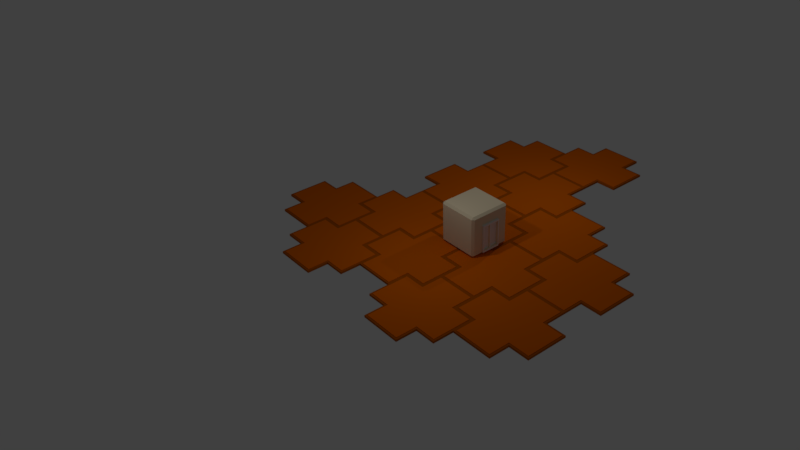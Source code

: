 # Source: Tile2.blend  (saved by Blender 2.79.0; exported with 4.5.12 LTS)
import bpy
from mathutils import Matrix  # noqa: F401  (used for matrix-valued properties, if any)

bpy.ops.wm.read_factory_settings(use_empty=True)
scene = bpy.context.scene
scene.name = 'Scene'

# ---- collections
col_collection_1 = bpy.data.collections.new('Collection 1'); scene.collection.children.link(col_collection_1)

# ---- materials (node trees are filled in below, after node groups)
mat_material_034 = bpy.data.materials.new('Material.034')
mat_material_034.alpha_threshold = 0.0
mat_material_034.diffuse_color = (0.8, 0.6789, 0.4734, 1.0)
mat_material_034.roughness = 0.5
mat_material_035 = bpy.data.materials.new('Material.035')
mat_material_035.alpha_threshold = 0.0
mat_material_035.roughness = 0.5
mat_material_036 = bpy.data.materials.new('Material.036')
mat_material_036.alpha_threshold = 0.0
mat_material_036.roughness = 0.5
mat_material_002 = bpy.data.materials.new('Material.002')
mat_material_002.alpha_threshold = 0.0
mat_material_002.diffuse_color = (0.8, 0.148, 0.0, 1.0)
mat_material_002.specular_color = (0.0, 0.0, 0.0)
mat_material_002.roughness = 0.5
mat_material_002.line_color = (0.0, 0.0, 0.0, 1.0)
mat_material_003 = bpy.data.materials.new('Material.003')
mat_material_003.alpha_threshold = 0.0
mat_material_003.diffuse_color = (0.4672, 0.09634, 0.0, 1.0)
mat_material_003.specular_color = (0.0, 0.0, 0.0)
mat_material_003.roughness = 0.5
mat_material_005 = bpy.data.materials.new('Material.005')
mat_material_005.alpha_threshold = 0.0
mat_material_005.diffuse_color = (0.8, 0.148, 0.0, 1.0)
mat_material_005.specular_color = (0.0, 0.0, 0.0)
mat_material_005.roughness = 0.5
mat_material_005.line_color = (0.0, 0.0, 0.0, 1.0)
mat_material_004 = bpy.data.materials.new('Material.004')
mat_material_004.alpha_threshold = 0.0
mat_material_004.diffuse_color = (0.4672, 0.09634, 0.0, 1.0)
mat_material_004.specular_color = (0.0, 0.0, 0.0)
mat_material_004.roughness = 0.5
mat_material_009 = bpy.data.materials.new('Material.009')
mat_material_009.alpha_threshold = 0.0
mat_material_009.diffuse_color = (0.8, 0.148, 0.0, 1.0)
mat_material_009.specular_color = (0.0, 0.0, 0.0)
mat_material_009.roughness = 0.5
mat_material_009.line_color = (0.0, 0.0, 0.0, 1.0)
mat_material_008 = bpy.data.materials.new('Material.008')
mat_material_008.alpha_threshold = 0.0
mat_material_008.diffuse_color = (0.4672, 0.09634, 0.0, 1.0)
mat_material_008.specular_color = (0.0, 0.0, 0.0)
mat_material_008.roughness = 0.5
mat_material_007 = bpy.data.materials.new('Material.007')
mat_material_007.alpha_threshold = 0.0
mat_material_007.diffuse_color = (0.8, 0.148, 0.0, 1.0)
mat_material_007.specular_color = (0.0, 0.0, 0.0)
mat_material_007.roughness = 0.5
mat_material_007.line_color = (0.0, 0.0, 0.0, 1.0)
mat_material_006 = bpy.data.materials.new('Material.006')
mat_material_006.alpha_threshold = 0.0
mat_material_006.diffuse_color = (0.4672, 0.09634, 0.0, 1.0)
mat_material_006.specular_color = (0.0, 0.0, 0.0)
mat_material_006.roughness = 0.5
mat_material_013 = bpy.data.materials.new('Material.013')
mat_material_013.alpha_threshold = 0.0
mat_material_013.diffuse_color = (0.8, 0.148, 0.0, 1.0)
mat_material_013.specular_color = (0.0, 0.0, 0.0)
mat_material_013.roughness = 0.5
mat_material_013.line_color = (0.0, 0.0, 0.0, 1.0)
mat_material_012 = bpy.data.materials.new('Material.012')
mat_material_012.alpha_threshold = 0.0
mat_material_012.diffuse_color = (0.4672, 0.09634, 0.0, 1.0)
mat_material_012.specular_color = (0.0, 0.0, 0.0)
mat_material_012.roughness = 0.5
mat_material_011 = bpy.data.materials.new('Material.011')
mat_material_011.alpha_threshold = 0.0
mat_material_011.diffuse_color = (0.8, 0.148, 0.0, 1.0)
mat_material_011.specular_color = (0.0, 0.0, 0.0)
mat_material_011.roughness = 0.5
mat_material_011.line_color = (0.0, 0.0, 0.0, 1.0)
mat_material_010 = bpy.data.materials.new('Material.010')
mat_material_010.alpha_threshold = 0.0
mat_material_010.diffuse_color = (0.4672, 0.09634, 0.0, 1.0)
mat_material_010.specular_color = (0.0, 0.0, 0.0)
mat_material_010.roughness = 0.5
mat_material_023 = bpy.data.materials.new('Material.023')
mat_material_023.alpha_threshold = 0.0
mat_material_023.diffuse_color = (0.8, 0.148, 0.0, 1.0)
mat_material_023.specular_color = (0.0, 0.0, 0.0)
mat_material_023.roughness = 0.5
mat_material_023.line_color = (0.0, 0.0, 0.0, 1.0)
mat_material_022 = bpy.data.materials.new('Material.022')
mat_material_022.alpha_threshold = 0.0
mat_material_022.diffuse_color = (0.4672, 0.09634, 0.0, 1.0)
mat_material_022.specular_color = (0.0, 0.0, 0.0)
mat_material_022.roughness = 0.5
mat_material_021 = bpy.data.materials.new('Material.021')
mat_material_021.alpha_threshold = 0.0
mat_material_021.diffuse_color = (0.8, 0.148, 0.0, 1.0)
mat_material_021.specular_color = (0.0, 0.0, 0.0)
mat_material_021.roughness = 0.5
mat_material_021.line_color = (0.0, 0.0, 0.0, 1.0)
mat_material_020 = bpy.data.materials.new('Material.020')
mat_material_020.alpha_threshold = 0.0
mat_material_020.diffuse_color = (0.4672, 0.09634, 0.0, 1.0)
mat_material_020.specular_color = (0.0, 0.0, 0.0)
mat_material_020.roughness = 0.5
mat_material_017 = bpy.data.materials.new('Material.017')
mat_material_017.alpha_threshold = 0.0
mat_material_017.diffuse_color = (0.8, 0.148, 0.0, 1.0)
mat_material_017.specular_color = (0.0, 0.0, 0.0)
mat_material_017.roughness = 0.5
mat_material_017.line_color = (0.0, 0.0, 0.0, 1.0)
mat_material_016 = bpy.data.materials.new('Material.016')
mat_material_016.alpha_threshold = 0.0
mat_material_016.diffuse_color = (0.4672, 0.09634, 0.0, 1.0)
mat_material_016.specular_color = (0.0, 0.0, 0.0)
mat_material_016.roughness = 0.5
mat_material_025 = bpy.data.materials.new('Material.025')
mat_material_025.alpha_threshold = 0.0
mat_material_025.diffuse_color = (0.8, 0.148, 0.0, 1.0)
mat_material_025.specular_color = (0.0, 0.0, 0.0)
mat_material_025.roughness = 0.5
mat_material_025.line_color = (0.0, 0.0, 0.0, 1.0)
mat_material_024 = bpy.data.materials.new('Material.024')
mat_material_024.alpha_threshold = 0.0
mat_material_024.diffuse_color = (0.4672, 0.09634, 0.0, 1.0)
mat_material_024.specular_color = (0.0, 0.0, 0.0)
mat_material_024.roughness = 0.5
mat_material_027 = bpy.data.materials.new('Material.027')
mat_material_027.alpha_threshold = 0.0
mat_material_027.diffuse_color = (0.8, 0.148, 0.0, 1.0)
mat_material_027.specular_color = (0.0, 0.0, 0.0)
mat_material_027.roughness = 0.5
mat_material_027.line_color = (0.0, 0.0, 0.0, 1.0)
mat_material_026 = bpy.data.materials.new('Material.026')
mat_material_026.alpha_threshold = 0.0
mat_material_026.diffuse_color = (0.4672, 0.09634, 0.0, 1.0)
mat_material_026.specular_color = (0.0, 0.0, 0.0)
mat_material_026.roughness = 0.5
mat_material_029 = bpy.data.materials.new('Material.029')
mat_material_029.alpha_threshold = 0.0
mat_material_029.diffuse_color = (0.8, 0.148, 0.0, 1.0)
mat_material_029.specular_color = (0.0, 0.0, 0.0)
mat_material_029.roughness = 0.5
mat_material_029.line_color = (0.0, 0.0, 0.0, 1.0)
mat_material_028 = bpy.data.materials.new('Material.028')
mat_material_028.alpha_threshold = 0.0
mat_material_028.diffuse_color = (0.4672, 0.09634, 0.0, 1.0)
mat_material_028.specular_color = (0.0, 0.0, 0.0)
mat_material_028.roughness = 0.5
mat_material_033 = bpy.data.materials.new('Material.033')
mat_material_033.alpha_threshold = 0.0
mat_material_033.diffuse_color = (0.8, 0.148, 0.0, 1.0)
mat_material_033.specular_color = (0.0, 0.0, 0.0)
mat_material_033.roughness = 0.5
mat_material_033.line_color = (0.0, 0.0, 0.0, 1.0)
mat_material_032 = bpy.data.materials.new('Material.032')
mat_material_032.alpha_threshold = 0.0
mat_material_032.diffuse_color = (0.4672, 0.09634, 0.0, 1.0)
mat_material_032.specular_color = (0.0, 0.0, 0.0)
mat_material_032.roughness = 0.5
mat_material_031 = bpy.data.materials.new('Material.031')
mat_material_031.alpha_threshold = 0.0
mat_material_031.diffuse_color = (0.8, 0.148, 0.0, 1.0)
mat_material_031.specular_color = (0.0, 0.0, 0.0)
mat_material_031.roughness = 0.5
mat_material_031.line_color = (0.0, 0.0, 0.0, 1.0)
mat_material_030 = bpy.data.materials.new('Material.030')
mat_material_030.alpha_threshold = 0.0
mat_material_030.diffuse_color = (0.4672, 0.09634, 0.0, 1.0)
mat_material_030.specular_color = (0.0, 0.0, 0.0)
mat_material_030.roughness = 0.5

# ---- material node trees

# ---- world
world_world = bpy.data.worlds.new('World'); scene.world = world_world
world_world.color = (0.05088, 0.05088, 0.05088)
world_world.use_sun_shadow = False
world_world.sun_shadow_jitter_overblur = 0.0
world_world.cycles.sampling_method = 'MANUAL'

# ---- cameras
cam_camera = bpy.data.cameras.new('Camera')
cam_camera.clip_end = 100.0
cam_camera.lens = 35.0
cam_camera.sensor_width = 32.0
cam_camera.sensor_height = 18.0
cam_camera.ortho_scale = 7.314
cam_camera.dof.focus_distance = 0.0

# ---- lights
light_lamp = bpy.data.lights.new('Lamp', 'POINT')
light_lamp.transmission_factor = 0.0
light_lamp.cutoff_distance = 30.0
light_lamp.energy = 100.0
light_lamp.shadow_buffer_clip_start = 1.001
light_lamp.shadow_soft_size = 0.1
light_lamp.shadow_maximum_resolution = 0.006
light_lamp.use_absolute_resolution = True
light_lamp_001 = bpy.data.lights.new('Lamp.001', 'POINT')
light_lamp_001.transmission_factor = 0.0
light_lamp_001.cutoff_distance = 30.0
light_lamp_001.energy = 100.0
light_lamp_001.shadow_buffer_clip_start = 1.001
light_lamp_001.shadow_soft_size = 0.1
light_lamp_001.shadow_maximum_resolution = 0.006
light_lamp_001.use_absolute_resolution = True

# ---- meshes
me_cube_016 = bpy.data.meshes.new('Cube.016')
me_cube_016.from_pydata([(-0.9, -0.9, -1.017), (-0.9, -1.0, -0.9165), (-1.0, -0.9, -0.9165), (-0.9, -1.0, 0.8835), (-0.9, -0.9, 0.9835), (-1.0, -0.9, 0.8835), (-0.9, 0.9, -1.017), (-1.0, 0.9, -0.9165), (-0.9, 1.0, -0.9165), (-0.9, 0.9, 0.9835), (-0.9, 1.0, 0.8835), (-1.0, 0.9, 0.8835), (0.9, -0.9, -1.017), (1.0, -0.9, -0.9165), (0.9, -1.0, -0.9165), (0.9, -0.9, 0.9835), (0.9, -1.0, 0.8835), (1.0, -0.9, 0.8835), (0.9, 0.9, -1.017), (0.9, 1.0, -0.9165), (1.0, 0.9, -0.9165), (0.9, 0.9, 0.9835), (1.0, 0.9, 0.8835), (0.9, 1.0, 0.8835), (-0.9, 1.0, -0.01652), (0.0, 1.0, -0.9165), (0.0, 1.0, 0.8835), (0.9, 1.0, -0.01652), (-0.9, 1.0, -0.4665), (0.45, 1.0, -0.9165), (-0.45, 1.0, 0.8835), (0.9, 1.0, 0.4335), (-0.9, 1.0, 0.4335), (-0.45, 1.0, -0.9165), (0.45, 1.0, 0.8835), (0.9, 1.0, -0.4665), (0.45, 1.0, -0.01652), (-0.45, 1.0, -0.01652), (0.0, 1.0, 0.4335), (-0.45, 1.0, 0.4335), (-0.45, 1.0, -0.4665), (0.45, 1.0, -0.4665), (0.45, 1.0, 0.4335), (0.0, 1.076, -0.9165), (0.45, 1.076, -0.9165), (-0.45, 1.076, -0.9165), (0.45, 1.076, -0.01652), (-0.45, 1.076, -0.01652), (0.0, 1.076, 0.4335), (-0.45, 1.076, 0.4335), (-0.45, 1.076, -0.4665), (0.45, 1.076, -0.4665), (0.45, 1.076, 0.4335), (0.0, 1.076, -0.8345), (0.3953, 1.076, -0.8345), (-0.3953, 1.076, -0.8345), (0.3953, 1.076, -0.04388), (-0.3953, 1.076, -0.04388), (0.0, 1.076, 0.3514), (-0.3953, 1.076, 0.3514), (-0.3953, 1.076, -0.4392), (0.3953, 1.076, -0.4392), (0.3953, 1.076, 0.3514), (0.0, 0.9608, -0.8345), (0.3953, 0.9608, -0.8345), (-0.3953, 0.9608, -0.8345), (0.3953, 0.9608, -0.04388), (-0.3953, 0.9608, -0.04388), (0.0, 0.9608, 0.3514), (-0.3953, 0.9608, 0.3514), (-0.3953, 0.9608, -0.4392), (0.3953, 0.9608, -0.4392), (0.3953, 0.9608, 0.3514), (-0.05416, 0.9608, -0.8345), (0.05416, 0.9608, -0.8345), (-0.05416, 0.9608, 0.3514), (0.05416, 0.9608, 0.3514), (0.0, 1.026, -0.8345), (0.0, 1.026, 0.3514), (-0.03135, 1.026, -0.8345), (0.03135, 1.026, -0.8345), (-0.03135, 1.026, 0.3514), (0.03135, 1.026, 0.3514)], [], [(14, 16, 3, 1), (20, 22, 17, 13), (21, 9, 4, 15), (2, 5, 11, 7), (42, 34, 23, 31), (0, 1, 2), (3, 4, 5), (6, 7, 8), (9, 10, 11), (12, 13, 14), (15, 16, 17), (18, 19, 20), (21, 22, 23), (6, 0, 2, 7), (1, 3, 5, 2), (4, 9, 11, 5), (10, 32, 24, 28, 8, 7, 11), (18, 6, 8, 33, 25, 29, 19), (9, 21, 23, 34, 26, 30, 10), (22, 20, 19, 35, 27, 31, 23), (12, 18, 20, 13), (21, 15, 17, 22), (16, 14, 13, 17), (0, 12, 14, 1), (15, 4, 3, 16), (6, 18, 12, 0), (41, 36, 27, 35), (40, 37, 47, 50), (39, 30, 26, 38), (39, 38, 48, 49), (24, 32, 39, 37), (32, 10, 30, 39), (41, 29, 44, 51), (8, 28, 40, 33), (28, 24, 37, 40), (29, 41, 35, 19), (38, 42, 52, 48), (33, 40, 50, 45), (36, 42, 31, 27), (29, 25, 43, 44), (38, 26, 34, 42), (42, 36, 46, 52), (36, 41, 51, 46), (25, 33, 45, 43), (37, 39, 49, 47), (43, 45, 55, 53), (55, 60, 70, 65), (46, 51, 61, 56), (45, 50, 60, 55), (44, 43, 53, 54), (48, 52, 62, 58), (50, 47, 57, 60), (49, 48, 58, 59), (52, 46, 56, 62), (51, 44, 54, 61), (47, 49, 59, 57), (70, 67, 69, 75, 73, 65), (54, 53, 63, 74, 64), (58, 62, 72, 76, 68), (60, 57, 67, 70), (59, 58, 68, 75, 69), (62, 56, 66, 72), (61, 54, 64, 71), (57, 59, 69, 67), (53, 55, 65, 73, 63), (56, 61, 71, 66), (75, 68, 78, 81), (77, 79, 81, 78), (74, 76, 72, 66, 71, 64), (76, 74, 80, 82), (80, 77, 78, 82), (68, 76, 82, 78), (63, 73, 79, 77), (74, 63, 77, 80), (73, 75, 81, 79)])
me_cube_016.polygons.foreach_set('material_index', [0, 0, 0, 0, 0, 0, 0, 0, 0, 0, 0, 0, 0, 0, 0, 0, 0, 0, 0, 0, 0, 0, 0, 0, 0, 0, 0, 1, 0, 1, 0, 0, 1, 0, 0, 0, 1, 1, 0, 1, 0, 1, 1, 1, 1, 2, 0, 2, 2, 2, 2, 2, 2, 2, 2, 2, 1, 0, 0, 0, 0, 0, 0, 0, 0, 0, 0, 1, 1, 0, 1, 0, 0, 0, 0])
me_cube_016.materials.append(mat_material_034)
me_cube_016.materials.append(mat_material_035)
me_cube_016.materials.append(mat_material_036)
me_cube_016.use_remesh_preserve_volume = False
me_cube_016.use_remesh_preserve_attributes = False
me_cube_016.use_mirror_vertex_groups = False
me_cube_016.update()
me_cube = bpy.data.meshes.new('Cube')
me_cube.from_pydata([(0.9056, 0.9056, -0.01532), (0.9056, -0.9056, -0.01532), (-0.9056, -0.9056, -0.01532), (-0.9056, 0.9056, -0.01532), (0.9056, 0.9056, 0.1153), (0.9056, -0.9056, 0.1153), (-0.9056, -0.9056, 0.1153), (-0.9056, 0.9056, 0.1153), (-1.911, -0.9056, -0.01532), (-1.911, 0.9056, -0.01532), (-1.911, -0.9056, 0.1153), (-1.911, 0.9056, 0.1153), (1.911, 0.9056, -0.01532), (1.911, -0.9056, -0.01532), (1.911, 0.9056, 0.1153), (1.911, -0.9056, 0.1153), (0.9056, 1.911, -0.01532), (-0.9056, 1.911, -0.01532), (0.9056, 1.911, 0.1153), (-0.9056, 1.911, 0.1153), (0.9056, -1.911, -0.01532), (-0.9056, -1.911, -0.01532), (0.9056, -1.911, 0.1153), (-0.9056, -1.911, 0.1153), (1.0, 1.0, -0.001483), (1.0, -1.0, -0.001483), (-1.0, -1.0, -0.001483), (-1.0, 1.0, -0.001483), (1.0, 1.0, 0.09852), (1.0, -1.0, 0.09852), (-1.0, -1.0, 0.09852), (-1.0, 1.0, 0.09852), (-2.0, -1.0, -0.001483), (-2.0, 1.0, -0.001483), (-2.0, -1.0, 0.09852), (-2.0, 1.0, 0.09852), (2.0, 1.0, -0.001483), (2.0, -1.0, -0.001483), (2.0, 1.0, 0.09852), (2.0, -1.0, 0.09852), (1.0, 2.0, -0.001483), (-1.0, 2.0, -0.001483), (1.0, 2.0, 0.09852), (-1.0, 2.0, 0.09852), (1.0, -2.0, -0.001483), (-1.0, -2.0, -0.001483), (1.0, -2.0, 0.09852), (-1.0, -2.0, 0.09852)], [], [(0, 1, 2, 3), (4, 7, 6, 5), (4, 5, 15, 14), (2, 1, 20, 21), (7, 3, 9, 11), (3, 7, 19, 17), (8, 10, 11, 9), (3, 2, 8, 9), (2, 6, 10, 8), (6, 7, 11, 10), (12, 14, 15, 13), (5, 1, 13, 15), (0, 4, 14, 12), (1, 0, 12, 13), (18, 16, 17, 19), (0, 3, 17, 16), (4, 0, 16, 18), (7, 4, 18, 19), (20, 22, 23, 21), (5, 6, 23, 22), (6, 2, 21, 23), (1, 5, 22, 20), (24, 25, 26, 27), (28, 31, 30, 29), (28, 29, 39, 38), (26, 25, 44, 45), (31, 27, 33, 35), (27, 31, 43, 41), (32, 34, 35, 33), (27, 26, 32, 33), (26, 30, 34, 32), (30, 31, 35, 34), (36, 38, 39, 37), (29, 25, 37, 39), (24, 28, 38, 36), (25, 24, 36, 37), (42, 40, 41, 43), (24, 27, 41, 40), (28, 24, 40, 42), (31, 28, 42, 43), (44, 46, 47, 45), (29, 30, 47, 46), (30, 26, 45, 47), (25, 29, 46, 44)])
me_cube.polygons.foreach_set('material_index', [0, 0, 0, 0, 0, 0, 0, 0, 0, 0, 0, 0, 0, 0, 0, 0, 0, 0, 0, 0, 0, 0, 1, 1, 1, 1, 1, 1, 1, 1, 1, 1, 1, 1, 1, 1, 1, 1, 1, 1, 1, 1, 1, 1])
me_cube.materials.append(mat_material_002)
me_cube.materials.append(mat_material_003)
me_cube.use_remesh_preserve_volume = False
me_cube.use_remesh_preserve_attributes = False
me_cube.use_mirror_vertex_groups = False
me_cube.update()
me_cube_001 = bpy.data.meshes.new('Cube.001')
me_cube_001.from_pydata([(0.9056, 0.9056, -0.01532), (0.9056, -0.9056, -0.01532), (-0.9056, -0.9056, -0.01532), (-0.9056, 0.9056, -0.01532), (0.9056, 0.9056, 0.1153), (0.9056, -0.9056, 0.1153), (-0.9056, -0.9056, 0.1153), (-0.9056, 0.9056, 0.1153), (-1.911, -0.9056, -0.01532), (-1.911, 0.9056, -0.01532), (-1.911, -0.9056, 0.1153), (-1.911, 0.9056, 0.1153), (1.911, 0.9056, -0.01532), (1.911, -0.9056, -0.01532), (1.911, 0.9056, 0.1153), (1.911, -0.9056, 0.1153), (0.9056, 1.911, -0.01532), (-0.9056, 1.911, -0.01532), (0.9056, 1.911, 0.1153), (-0.9056, 1.911, 0.1153), (0.9056, -1.911, -0.01532), (-0.9056, -1.911, -0.01532), (0.9056, -1.911, 0.1153), (-0.9056, -1.911, 0.1153), (1.0, 1.0, -0.001483), (1.0, -1.0, -0.001483), (-1.0, -1.0, -0.001483), (-1.0, 1.0, -0.001483), (1.0, 1.0, 0.09852), (1.0, -1.0, 0.09852), (-1.0, -1.0, 0.09852), (-1.0, 1.0, 0.09852), (-2.0, -1.0, -0.001483), (-2.0, 1.0, -0.001483), (-2.0, -1.0, 0.09852), (-2.0, 1.0, 0.09852), (2.0, 1.0, -0.001483), (2.0, -1.0, -0.001483), (2.0, 1.0, 0.09852), (2.0, -1.0, 0.09852), (1.0, 2.0, -0.001483), (-1.0, 2.0, -0.001483), (1.0, 2.0, 0.09852), (-1.0, 2.0, 0.09852), (1.0, -2.0, -0.001483), (-1.0, -2.0, -0.001483), (1.0, -2.0, 0.09852), (-1.0, -2.0, 0.09852)], [], [(0, 1, 2, 3), (4, 7, 6, 5), (4, 5, 15, 14), (2, 1, 20, 21), (7, 3, 9, 11), (3, 7, 19, 17), (8, 10, 11, 9), (3, 2, 8, 9), (2, 6, 10, 8), (6, 7, 11, 10), (12, 14, 15, 13), (5, 1, 13, 15), (0, 4, 14, 12), (1, 0, 12, 13), (18, 16, 17, 19), (0, 3, 17, 16), (4, 0, 16, 18), (7, 4, 18, 19), (20, 22, 23, 21), (5, 6, 23, 22), (6, 2, 21, 23), (1, 5, 22, 20), (24, 25, 26, 27), (28, 31, 30, 29), (28, 29, 39, 38), (26, 25, 44, 45), (31, 27, 33, 35), (27, 31, 43, 41), (32, 34, 35, 33), (27, 26, 32, 33), (26, 30, 34, 32), (30, 31, 35, 34), (36, 38, 39, 37), (29, 25, 37, 39), (24, 28, 38, 36), (25, 24, 36, 37), (42, 40, 41, 43), (24, 27, 41, 40), (28, 24, 40, 42), (31, 28, 42, 43), (44, 46, 47, 45), (29, 30, 47, 46), (30, 26, 45, 47), (25, 29, 46, 44)])
me_cube_001.polygons.foreach_set('material_index', [0, 0, 0, 0, 0, 0, 0, 0, 0, 0, 0, 0, 0, 0, 0, 0, 0, 0, 0, 0, 0, 0, 1, 1, 1, 1, 1, 1, 1, 1, 1, 1, 1, 1, 1, 1, 1, 1, 1, 1, 1, 1, 1, 1])
me_cube_001.materials.append(mat_material_005)
me_cube_001.materials.append(mat_material_004)
me_cube_001.use_remesh_preserve_volume = False
me_cube_001.use_remesh_preserve_attributes = False
me_cube_001.use_mirror_vertex_groups = False
me_cube_001.update()
me_cube_003 = bpy.data.meshes.new('Cube.003')
me_cube_003.from_pydata([(0.9056, 0.9056, -0.01532), (0.9056, -0.9056, -0.01532), (-0.9056, -0.9056, -0.01532), (-0.9056, 0.9056, -0.01532), (0.9056, 0.9056, 0.1153), (0.9056, -0.9056, 0.1153), (-0.9056, -0.9056, 0.1153), (-0.9056, 0.9056, 0.1153), (-1.911, -0.9056, -0.01532), (-1.911, 0.9056, -0.01532), (-1.911, -0.9056, 0.1153), (-1.911, 0.9056, 0.1153), (1.911, 0.9056, -0.01532), (1.911, -0.9056, -0.01532), (1.911, 0.9056, 0.1153), (1.911, -0.9056, 0.1153), (0.9056, 1.911, -0.01532), (-0.9056, 1.911, -0.01532), (0.9056, 1.911, 0.1153), (-0.9056, 1.911, 0.1153), (0.9056, -1.911, -0.01532), (-0.9056, -1.911, -0.01532), (0.9056, -1.911, 0.1153), (-0.9056, -1.911, 0.1153), (1.0, 1.0, -0.001483), (1.0, -1.0, -0.001483), (-1.0, -1.0, -0.001483), (-1.0, 1.0, -0.001483), (1.0, 1.0, 0.09852), (1.0, -1.0, 0.09852), (-1.0, -1.0, 0.09852), (-1.0, 1.0, 0.09852), (-2.0, -1.0, -0.001483), (-2.0, 1.0, -0.001483), (-2.0, -1.0, 0.09852), (-2.0, 1.0, 0.09852), (2.0, 1.0, -0.001483), (2.0, -1.0, -0.001483), (2.0, 1.0, 0.09852), (2.0, -1.0, 0.09852), (1.0, 2.0, -0.001483), (-1.0, 2.0, -0.001483), (1.0, 2.0, 0.09852), (-1.0, 2.0, 0.09852), (1.0, -2.0, -0.001483), (-1.0, -2.0, -0.001483), (1.0, -2.0, 0.09852), (-1.0, -2.0, 0.09852)], [], [(0, 1, 2, 3), (4, 7, 6, 5), (4, 5, 15, 14), (2, 1, 20, 21), (7, 3, 9, 11), (3, 7, 19, 17), (8, 10, 11, 9), (3, 2, 8, 9), (2, 6, 10, 8), (6, 7, 11, 10), (12, 14, 15, 13), (5, 1, 13, 15), (0, 4, 14, 12), (1, 0, 12, 13), (18, 16, 17, 19), (0, 3, 17, 16), (4, 0, 16, 18), (7, 4, 18, 19), (20, 22, 23, 21), (5, 6, 23, 22), (6, 2, 21, 23), (1, 5, 22, 20), (24, 25, 26, 27), (28, 31, 30, 29), (28, 29, 39, 38), (26, 25, 44, 45), (31, 27, 33, 35), (27, 31, 43, 41), (32, 34, 35, 33), (27, 26, 32, 33), (26, 30, 34, 32), (30, 31, 35, 34), (36, 38, 39, 37), (29, 25, 37, 39), (24, 28, 38, 36), (25, 24, 36, 37), (42, 40, 41, 43), (24, 27, 41, 40), (28, 24, 40, 42), (31, 28, 42, 43), (44, 46, 47, 45), (29, 30, 47, 46), (30, 26, 45, 47), (25, 29, 46, 44)])
me_cube_003.polygons.foreach_set('material_index', [0, 0, 0, 0, 0, 0, 0, 0, 0, 0, 0, 0, 0, 0, 0, 0, 0, 0, 0, 0, 0, 0, 1, 1, 1, 1, 1, 1, 1, 1, 1, 1, 1, 1, 1, 1, 1, 1, 1, 1, 1, 1, 1, 1])
me_cube_003.materials.append(mat_material_009)
me_cube_003.materials.append(mat_material_008)
me_cube_003.use_remesh_preserve_volume = False
me_cube_003.use_remesh_preserve_attributes = False
me_cube_003.use_mirror_vertex_groups = False
me_cube_003.update()
me_cube_002 = bpy.data.meshes.new('Cube.002')
me_cube_002.from_pydata([(0.9056, 0.9056, -0.01532), (0.9056, -0.9056, -0.01532), (-0.9056, -0.9056, -0.01532), (-0.9056, 0.9056, -0.01532), (0.9056, 0.9056, 0.1153), (0.9056, -0.9056, 0.1153), (-0.9056, -0.9056, 0.1153), (-0.9056, 0.9056, 0.1153), (-1.911, -0.9056, -0.01532), (-1.911, 0.9056, -0.01532), (-1.911, -0.9056, 0.1153), (-1.911, 0.9056, 0.1153), (1.911, 0.9056, -0.01532), (1.911, -0.9056, -0.01532), (1.911, 0.9056, 0.1153), (1.911, -0.9056, 0.1153), (0.9056, 1.911, -0.01532), (-0.9056, 1.911, -0.01532), (0.9056, 1.911, 0.1153), (-0.9056, 1.911, 0.1153), (0.9056, -1.911, -0.01532), (-0.9056, -1.911, -0.01532), (0.9056, -1.911, 0.1153), (-0.9056, -1.911, 0.1153), (1.0, 1.0, -0.001483), (1.0, -1.0, -0.001483), (-1.0, -1.0, -0.001483), (-1.0, 1.0, -0.001483), (1.0, 1.0, 0.09852), (1.0, -1.0, 0.09852), (-1.0, -1.0, 0.09852), (-1.0, 1.0, 0.09852), (-2.0, -1.0, -0.001483), (-2.0, 1.0, -0.001483), (-2.0, -1.0, 0.09852), (-2.0, 1.0, 0.09852), (2.0, 1.0, -0.001483), (2.0, -1.0, -0.001483), (2.0, 1.0, 0.09852), (2.0, -1.0, 0.09852), (1.0, 2.0, -0.001483), (-1.0, 2.0, -0.001483), (1.0, 2.0, 0.09852), (-1.0, 2.0, 0.09852), (1.0, -2.0, -0.001483), (-1.0, -2.0, -0.001483), (1.0, -2.0, 0.09852), (-1.0, -2.0, 0.09852)], [], [(0, 1, 2, 3), (4, 7, 6, 5), (4, 5, 15, 14), (2, 1, 20, 21), (7, 3, 9, 11), (3, 7, 19, 17), (8, 10, 11, 9), (3, 2, 8, 9), (2, 6, 10, 8), (6, 7, 11, 10), (12, 14, 15, 13), (5, 1, 13, 15), (0, 4, 14, 12), (1, 0, 12, 13), (18, 16, 17, 19), (0, 3, 17, 16), (4, 0, 16, 18), (7, 4, 18, 19), (20, 22, 23, 21), (5, 6, 23, 22), (6, 2, 21, 23), (1, 5, 22, 20), (24, 25, 26, 27), (28, 31, 30, 29), (28, 29, 39, 38), (26, 25, 44, 45), (31, 27, 33, 35), (27, 31, 43, 41), (32, 34, 35, 33), (27, 26, 32, 33), (26, 30, 34, 32), (30, 31, 35, 34), (36, 38, 39, 37), (29, 25, 37, 39), (24, 28, 38, 36), (25, 24, 36, 37), (42, 40, 41, 43), (24, 27, 41, 40), (28, 24, 40, 42), (31, 28, 42, 43), (44, 46, 47, 45), (29, 30, 47, 46), (30, 26, 45, 47), (25, 29, 46, 44)])
me_cube_002.polygons.foreach_set('material_index', [0, 0, 0, 0, 0, 0, 0, 0, 0, 0, 0, 0, 0, 0, 0, 0, 0, 0, 0, 0, 0, 0, 1, 1, 1, 1, 1, 1, 1, 1, 1, 1, 1, 1, 1, 1, 1, 1, 1, 1, 1, 1, 1, 1])
me_cube_002.materials.append(mat_material_007)
me_cube_002.materials.append(mat_material_006)
me_cube_002.use_remesh_preserve_volume = False
me_cube_002.use_remesh_preserve_attributes = False
me_cube_002.use_mirror_vertex_groups = False
me_cube_002.update()
me_cube_005 = bpy.data.meshes.new('Cube.005')
me_cube_005.from_pydata([(0.9056, 0.9056, -0.01532), (0.9056, -0.9056, -0.01532), (-0.9056, -0.9056, -0.01532), (-0.9056, 0.9056, -0.01532), (0.9056, 0.9056, 0.1153), (0.9056, -0.9056, 0.1153), (-0.9056, -0.9056, 0.1153), (-0.9056, 0.9056, 0.1153), (-1.911, -0.9056, -0.01532), (-1.911, 0.9056, -0.01532), (-1.911, -0.9056, 0.1153), (-1.911, 0.9056, 0.1153), (1.911, 0.9056, -0.01532), (1.911, -0.9056, -0.01532), (1.911, 0.9056, 0.1153), (1.911, -0.9056, 0.1153), (0.9056, 1.911, -0.01532), (-0.9056, 1.911, -0.01532), (0.9056, 1.911, 0.1153), (-0.9056, 1.911, 0.1153), (0.9056, -1.911, -0.01532), (-0.9056, -1.911, -0.01532), (0.9056, -1.911, 0.1153), (-0.9056, -1.911, 0.1153), (1.0, 1.0, -0.001483), (1.0, -1.0, -0.001483), (-1.0, -1.0, -0.001483), (-1.0, 1.0, -0.001483), (1.0, 1.0, 0.09852), (1.0, -1.0, 0.09852), (-1.0, -1.0, 0.09852), (-1.0, 1.0, 0.09852), (-2.0, -1.0, -0.001483), (-2.0, 1.0, -0.001483), (-2.0, -1.0, 0.09852), (-2.0, 1.0, 0.09852), (2.0, 1.0, -0.001483), (2.0, -1.0, -0.001483), (2.0, 1.0, 0.09852), (2.0, -1.0, 0.09852), (1.0, 2.0, -0.001483), (-1.0, 2.0, -0.001483), (1.0, 2.0, 0.09852), (-1.0, 2.0, 0.09852), (1.0, -2.0, -0.001483), (-1.0, -2.0, -0.001483), (1.0, -2.0, 0.09852), (-1.0, -2.0, 0.09852)], [], [(0, 1, 2, 3), (4, 7, 6, 5), (4, 5, 15, 14), (2, 1, 20, 21), (7, 3, 9, 11), (3, 7, 19, 17), (8, 10, 11, 9), (3, 2, 8, 9), (2, 6, 10, 8), (6, 7, 11, 10), (12, 14, 15, 13), (5, 1, 13, 15), (0, 4, 14, 12), (1, 0, 12, 13), (18, 16, 17, 19), (0, 3, 17, 16), (4, 0, 16, 18), (7, 4, 18, 19), (20, 22, 23, 21), (5, 6, 23, 22), (6, 2, 21, 23), (1, 5, 22, 20), (24, 25, 26, 27), (28, 31, 30, 29), (28, 29, 39, 38), (26, 25, 44, 45), (31, 27, 33, 35), (27, 31, 43, 41), (32, 34, 35, 33), (27, 26, 32, 33), (26, 30, 34, 32), (30, 31, 35, 34), (36, 38, 39, 37), (29, 25, 37, 39), (24, 28, 38, 36), (25, 24, 36, 37), (42, 40, 41, 43), (24, 27, 41, 40), (28, 24, 40, 42), (31, 28, 42, 43), (44, 46, 47, 45), (29, 30, 47, 46), (30, 26, 45, 47), (25, 29, 46, 44)])
me_cube_005.polygons.foreach_set('material_index', [0, 0, 0, 0, 0, 0, 0, 0, 0, 0, 0, 0, 0, 0, 0, 0, 0, 0, 0, 0, 0, 0, 1, 1, 1, 1, 1, 1, 1, 1, 1, 1, 1, 1, 1, 1, 1, 1, 1, 1, 1, 1, 1, 1])
me_cube_005.materials.append(mat_material_013)
me_cube_005.materials.append(mat_material_012)
me_cube_005.use_remesh_preserve_volume = False
me_cube_005.use_remesh_preserve_attributes = False
me_cube_005.use_mirror_vertex_groups = False
me_cube_005.update()
me_cube_004 = bpy.data.meshes.new('Cube.004')
me_cube_004.from_pydata([(0.9056, 0.9056, -0.01532), (0.9056, -0.9056, -0.01532), (-0.9056, -0.9056, -0.01532), (-0.9056, 0.9056, -0.01532), (0.9056, 0.9056, 0.1153), (0.9056, -0.9056, 0.1153), (-0.9056, -0.9056, 0.1153), (-0.9056, 0.9056, 0.1153), (-1.911, -0.9056, -0.01532), (-1.911, 0.9056, -0.01532), (-1.911, -0.9056, 0.1153), (-1.911, 0.9056, 0.1153), (1.911, 0.9056, -0.01532), (1.911, -0.9056, -0.01532), (1.911, 0.9056, 0.1153), (1.911, -0.9056, 0.1153), (0.9056, 1.911, -0.01532), (-0.9056, 1.911, -0.01532), (0.9056, 1.911, 0.1153), (-0.9056, 1.911, 0.1153), (0.9056, -1.911, -0.01532), (-0.9056, -1.911, -0.01532), (0.9056, -1.911, 0.1153), (-0.9056, -1.911, 0.1153), (1.0, 1.0, -0.001483), (1.0, -1.0, -0.001483), (-1.0, -1.0, -0.001483), (-1.0, 1.0, -0.001483), (1.0, 1.0, 0.09852), (1.0, -1.0, 0.09852), (-1.0, -1.0, 0.09852), (-1.0, 1.0, 0.09852), (-2.0, -1.0, -0.001483), (-2.0, 1.0, -0.001483), (-2.0, -1.0, 0.09852), (-2.0, 1.0, 0.09852), (2.0, 1.0, -0.001483), (2.0, -1.0, -0.001483), (2.0, 1.0, 0.09852), (2.0, -1.0, 0.09852), (1.0, 2.0, -0.001483), (-1.0, 2.0, -0.001483), (1.0, 2.0, 0.09852), (-1.0, 2.0, 0.09852), (1.0, -2.0, -0.001483), (-1.0, -2.0, -0.001483), (1.0, -2.0, 0.09852), (-1.0, -2.0, 0.09852)], [], [(0, 1, 2, 3), (4, 7, 6, 5), (4, 5, 15, 14), (2, 1, 20, 21), (7, 3, 9, 11), (3, 7, 19, 17), (8, 10, 11, 9), (3, 2, 8, 9), (2, 6, 10, 8), (6, 7, 11, 10), (12, 14, 15, 13), (5, 1, 13, 15), (0, 4, 14, 12), (1, 0, 12, 13), (18, 16, 17, 19), (0, 3, 17, 16), (4, 0, 16, 18), (7, 4, 18, 19), (20, 22, 23, 21), (5, 6, 23, 22), (6, 2, 21, 23), (1, 5, 22, 20), (24, 25, 26, 27), (28, 31, 30, 29), (28, 29, 39, 38), (26, 25, 44, 45), (31, 27, 33, 35), (27, 31, 43, 41), (32, 34, 35, 33), (27, 26, 32, 33), (26, 30, 34, 32), (30, 31, 35, 34), (36, 38, 39, 37), (29, 25, 37, 39), (24, 28, 38, 36), (25, 24, 36, 37), (42, 40, 41, 43), (24, 27, 41, 40), (28, 24, 40, 42), (31, 28, 42, 43), (44, 46, 47, 45), (29, 30, 47, 46), (30, 26, 45, 47), (25, 29, 46, 44)])
me_cube_004.polygons.foreach_set('material_index', [0, 0, 0, 0, 0, 0, 0, 0, 0, 0, 0, 0, 0, 0, 0, 0, 0, 0, 0, 0, 0, 0, 1, 1, 1, 1, 1, 1, 1, 1, 1, 1, 1, 1, 1, 1, 1, 1, 1, 1, 1, 1, 1, 1])
me_cube_004.materials.append(mat_material_011)
me_cube_004.materials.append(mat_material_010)
me_cube_004.use_remesh_preserve_volume = False
me_cube_004.use_remesh_preserve_attributes = False
me_cube_004.use_mirror_vertex_groups = False
me_cube_004.update()
me_cube_010 = bpy.data.meshes.new('Cube.010')
me_cube_010.from_pydata([(0.9056, 0.9056, -0.01532), (0.9056, -0.9056, -0.01532), (-0.9056, -0.9056, -0.01532), (-0.9056, 0.9056, -0.01532), (0.9056, 0.9056, 0.1153), (0.9056, -0.9056, 0.1153), (-0.9056, -0.9056, 0.1153), (-0.9056, 0.9056, 0.1153), (-1.911, -0.9056, -0.01532), (-1.911, 0.9056, -0.01532), (-1.911, -0.9056, 0.1153), (-1.911, 0.9056, 0.1153), (1.911, 0.9056, -0.01532), (1.911, -0.9056, -0.01532), (1.911, 0.9056, 0.1153), (1.911, -0.9056, 0.1153), (0.9056, 1.911, -0.01532), (-0.9056, 1.911, -0.01532), (0.9056, 1.911, 0.1153), (-0.9056, 1.911, 0.1153), (0.9056, -1.911, -0.01532), (-0.9056, -1.911, -0.01532), (0.9056, -1.911, 0.1153), (-0.9056, -1.911, 0.1153), (1.0, 1.0, -0.001483), (1.0, -1.0, -0.001483), (-1.0, -1.0, -0.001483), (-1.0, 1.0, -0.001483), (1.0, 1.0, 0.09852), (1.0, -1.0, 0.09852), (-1.0, -1.0, 0.09852), (-1.0, 1.0, 0.09852), (-2.0, -1.0, -0.001483), (-2.0, 1.0, -0.001483), (-2.0, -1.0, 0.09852), (-2.0, 1.0, 0.09852), (2.0, 1.0, -0.001483), (2.0, -1.0, -0.001483), (2.0, 1.0, 0.09852), (2.0, -1.0, 0.09852), (1.0, 2.0, -0.001483), (-1.0, 2.0, -0.001483), (1.0, 2.0, 0.09852), (-1.0, 2.0, 0.09852), (1.0, -2.0, -0.001483), (-1.0, -2.0, -0.001483), (1.0, -2.0, 0.09852), (-1.0, -2.0, 0.09852)], [], [(0, 1, 2, 3), (4, 7, 6, 5), (4, 5, 15, 14), (2, 1, 20, 21), (7, 3, 9, 11), (3, 7, 19, 17), (8, 10, 11, 9), (3, 2, 8, 9), (2, 6, 10, 8), (6, 7, 11, 10), (12, 14, 15, 13), (5, 1, 13, 15), (0, 4, 14, 12), (1, 0, 12, 13), (18, 16, 17, 19), (0, 3, 17, 16), (4, 0, 16, 18), (7, 4, 18, 19), (20, 22, 23, 21), (5, 6, 23, 22), (6, 2, 21, 23), (1, 5, 22, 20), (24, 25, 26, 27), (28, 31, 30, 29), (28, 29, 39, 38), (26, 25, 44, 45), (31, 27, 33, 35), (27, 31, 43, 41), (32, 34, 35, 33), (27, 26, 32, 33), (26, 30, 34, 32), (30, 31, 35, 34), (36, 38, 39, 37), (29, 25, 37, 39), (24, 28, 38, 36), (25, 24, 36, 37), (42, 40, 41, 43), (24, 27, 41, 40), (28, 24, 40, 42), (31, 28, 42, 43), (44, 46, 47, 45), (29, 30, 47, 46), (30, 26, 45, 47), (25, 29, 46, 44)])
me_cube_010.polygons.foreach_set('material_index', [0, 0, 0, 0, 0, 0, 0, 0, 0, 0, 0, 0, 0, 0, 0, 0, 0, 0, 0, 0, 0, 0, 1, 1, 1, 1, 1, 1, 1, 1, 1, 1, 1, 1, 1, 1, 1, 1, 1, 1, 1, 1, 1, 1])
me_cube_010.materials.append(mat_material_023)
me_cube_010.materials.append(mat_material_022)
me_cube_010.use_remesh_preserve_volume = False
me_cube_010.use_remesh_preserve_attributes = False
me_cube_010.use_mirror_vertex_groups = False
me_cube_010.update()
me_cube_009 = bpy.data.meshes.new('Cube.009')
me_cube_009.from_pydata([(0.9056, 0.9056, -0.01532), (0.9056, -0.9056, -0.01532), (-0.9056, -0.9056, -0.01532), (-0.9056, 0.9056, -0.01532), (0.9056, 0.9056, 0.1153), (0.9056, -0.9056, 0.1153), (-0.9056, -0.9056, 0.1153), (-0.9056, 0.9056, 0.1153), (-1.911, -0.9056, -0.01532), (-1.911, 0.9056, -0.01532), (-1.911, -0.9056, 0.1153), (-1.911, 0.9056, 0.1153), (1.911, 0.9056, -0.01532), (1.911, -0.9056, -0.01532), (1.911, 0.9056, 0.1153), (1.911, -0.9056, 0.1153), (0.9056, 1.911, -0.01532), (-0.9056, 1.911, -0.01532), (0.9056, 1.911, 0.1153), (-0.9056, 1.911, 0.1153), (0.9056, -1.911, -0.01532), (-0.9056, -1.911, -0.01532), (0.9056, -1.911, 0.1153), (-0.9056, -1.911, 0.1153), (1.0, 1.0, -0.001483), (1.0, -1.0, -0.001483), (-1.0, -1.0, -0.001483), (-1.0, 1.0, -0.001483), (1.0, 1.0, 0.09852), (1.0, -1.0, 0.09852), (-1.0, -1.0, 0.09852), (-1.0, 1.0, 0.09852), (-2.0, -1.0, -0.001483), (-2.0, 1.0, -0.001483), (-2.0, -1.0, 0.09852), (-2.0, 1.0, 0.09852), (2.0, 1.0, -0.001483), (2.0, -1.0, -0.001483), (2.0, 1.0, 0.09852), (2.0, -1.0, 0.09852), (1.0, 2.0, -0.001483), (-1.0, 2.0, -0.001483), (1.0, 2.0, 0.09852), (-1.0, 2.0, 0.09852), (1.0, -2.0, -0.001483), (-1.0, -2.0, -0.001483), (1.0, -2.0, 0.09852), (-1.0, -2.0, 0.09852)], [], [(0, 1, 2, 3), (4, 7, 6, 5), (4, 5, 15, 14), (2, 1, 20, 21), (7, 3, 9, 11), (3, 7, 19, 17), (8, 10, 11, 9), (3, 2, 8, 9), (2, 6, 10, 8), (6, 7, 11, 10), (12, 14, 15, 13), (5, 1, 13, 15), (0, 4, 14, 12), (1, 0, 12, 13), (18, 16, 17, 19), (0, 3, 17, 16), (4, 0, 16, 18), (7, 4, 18, 19), (20, 22, 23, 21), (5, 6, 23, 22), (6, 2, 21, 23), (1, 5, 22, 20), (24, 25, 26, 27), (28, 31, 30, 29), (28, 29, 39, 38), (26, 25, 44, 45), (31, 27, 33, 35), (27, 31, 43, 41), (32, 34, 35, 33), (27, 26, 32, 33), (26, 30, 34, 32), (30, 31, 35, 34), (36, 38, 39, 37), (29, 25, 37, 39), (24, 28, 38, 36), (25, 24, 36, 37), (42, 40, 41, 43), (24, 27, 41, 40), (28, 24, 40, 42), (31, 28, 42, 43), (44, 46, 47, 45), (29, 30, 47, 46), (30, 26, 45, 47), (25, 29, 46, 44)])
me_cube_009.polygons.foreach_set('material_index', [0, 0, 0, 0, 0, 0, 0, 0, 0, 0, 0, 0, 0, 0, 0, 0, 0, 0, 0, 0, 0, 0, 1, 1, 1, 1, 1, 1, 1, 1, 1, 1, 1, 1, 1, 1, 1, 1, 1, 1, 1, 1, 1, 1])
me_cube_009.materials.append(mat_material_021)
me_cube_009.materials.append(mat_material_020)
me_cube_009.use_remesh_preserve_volume = False
me_cube_009.use_remesh_preserve_attributes = False
me_cube_009.use_mirror_vertex_groups = False
me_cube_009.update()
me_cube_007 = bpy.data.meshes.new('Cube.007')
me_cube_007.from_pydata([(0.9056, 0.9056, -0.01532), (0.9056, -0.9056, -0.01532), (-0.9056, -0.9056, -0.01532), (-0.9056, 0.9056, -0.01532), (0.9056, 0.9056, 0.1153), (0.9056, -0.9056, 0.1153), (-0.9056, -0.9056, 0.1153), (-0.9056, 0.9056, 0.1153), (-1.911, -0.9056, -0.01532), (-1.911, 0.9056, -0.01532), (-1.911, -0.9056, 0.1153), (-1.911, 0.9056, 0.1153), (1.911, 0.9056, -0.01532), (1.911, -0.9056, -0.01532), (1.911, 0.9056, 0.1153), (1.911, -0.9056, 0.1153), (0.9056, 1.911, -0.01532), (-0.9056, 1.911, -0.01532), (0.9056, 1.911, 0.1153), (-0.9056, 1.911, 0.1153), (0.9056, -1.911, -0.01532), (-0.9056, -1.911, -0.01532), (0.9056, -1.911, 0.1153), (-0.9056, -1.911, 0.1153), (1.0, 1.0, -0.001483), (1.0, -1.0, -0.001483), (-1.0, -1.0, -0.001483), (-1.0, 1.0, -0.001483), (1.0, 1.0, 0.09852), (1.0, -1.0, 0.09852), (-1.0, -1.0, 0.09852), (-1.0, 1.0, 0.09852), (-2.0, -1.0, -0.001483), (-2.0, 1.0, -0.001483), (-2.0, -1.0, 0.09852), (-2.0, 1.0, 0.09852), (2.0, 1.0, -0.001483), (2.0, -1.0, -0.001483), (2.0, 1.0, 0.09852), (2.0, -1.0, 0.09852), (1.0, 2.0, -0.001483), (-1.0, 2.0, -0.001483), (1.0, 2.0, 0.09852), (-1.0, 2.0, 0.09852), (1.0, -2.0, -0.001483), (-1.0, -2.0, -0.001483), (1.0, -2.0, 0.09852), (-1.0, -2.0, 0.09852)], [], [(0, 1, 2, 3), (4, 7, 6, 5), (4, 5, 15, 14), (2, 1, 20, 21), (7, 3, 9, 11), (3, 7, 19, 17), (8, 10, 11, 9), (3, 2, 8, 9), (2, 6, 10, 8), (6, 7, 11, 10), (12, 14, 15, 13), (5, 1, 13, 15), (0, 4, 14, 12), (1, 0, 12, 13), (18, 16, 17, 19), (0, 3, 17, 16), (4, 0, 16, 18), (7, 4, 18, 19), (20, 22, 23, 21), (5, 6, 23, 22), (6, 2, 21, 23), (1, 5, 22, 20), (24, 25, 26, 27), (28, 31, 30, 29), (28, 29, 39, 38), (26, 25, 44, 45), (31, 27, 33, 35), (27, 31, 43, 41), (32, 34, 35, 33), (27, 26, 32, 33), (26, 30, 34, 32), (30, 31, 35, 34), (36, 38, 39, 37), (29, 25, 37, 39), (24, 28, 38, 36), (25, 24, 36, 37), (42, 40, 41, 43), (24, 27, 41, 40), (28, 24, 40, 42), (31, 28, 42, 43), (44, 46, 47, 45), (29, 30, 47, 46), (30, 26, 45, 47), (25, 29, 46, 44)])
me_cube_007.polygons.foreach_set('material_index', [0, 0, 0, 0, 0, 0, 0, 0, 0, 0, 0, 0, 0, 0, 0, 0, 0, 0, 0, 0, 0, 0, 1, 1, 1, 1, 1, 1, 1, 1, 1, 1, 1, 1, 1, 1, 1, 1, 1, 1, 1, 1, 1, 1])
me_cube_007.materials.append(mat_material_017)
me_cube_007.materials.append(mat_material_016)
me_cube_007.use_remesh_preserve_volume = False
me_cube_007.use_remesh_preserve_attributes = False
me_cube_007.use_mirror_vertex_groups = False
me_cube_007.update()
me_cube_011 = bpy.data.meshes.new('Cube.011')
me_cube_011.from_pydata([(0.9056, 0.9056, -0.01532), (0.9056, -0.9056, -0.01532), (-0.9056, -0.9056, -0.01532), (-0.9056, 0.9056, -0.01532), (0.9056, 0.9056, 0.1153), (0.9056, -0.9056, 0.1153), (-0.9056, -0.9056, 0.1153), (-0.9056, 0.9056, 0.1153), (-1.911, -0.9056, -0.01532), (-1.911, 0.9056, -0.01532), (-1.911, -0.9056, 0.1153), (-1.911, 0.9056, 0.1153), (1.911, 0.9056, -0.01532), (1.911, -0.9056, -0.01532), (1.911, 0.9056, 0.1153), (1.911, -0.9056, 0.1153), (0.9056, 1.911, -0.01532), (-0.9056, 1.911, -0.01532), (0.9056, 1.911, 0.1153), (-0.9056, 1.911, 0.1153), (0.9056, -1.911, -0.01532), (-0.9056, -1.911, -0.01532), (0.9056, -1.911, 0.1153), (-0.9056, -1.911, 0.1153), (1.0, 1.0, -0.001483), (1.0, -1.0, -0.001483), (-1.0, -1.0, -0.001483), (-1.0, 1.0, -0.001483), (1.0, 1.0, 0.09852), (1.0, -1.0, 0.09852), (-1.0, -1.0, 0.09852), (-1.0, 1.0, 0.09852), (-2.0, -1.0, -0.001483), (-2.0, 1.0, -0.001483), (-2.0, -1.0, 0.09852), (-2.0, 1.0, 0.09852), (2.0, 1.0, -0.001483), (2.0, -1.0, -0.001483), (2.0, 1.0, 0.09852), (2.0, -1.0, 0.09852), (1.0, 2.0, -0.001483), (-1.0, 2.0, -0.001483), (1.0, 2.0, 0.09852), (-1.0, 2.0, 0.09852), (1.0, -2.0, -0.001483), (-1.0, -2.0, -0.001483), (1.0, -2.0, 0.09852), (-1.0, -2.0, 0.09852)], [], [(0, 1, 2, 3), (4, 7, 6, 5), (4, 5, 15, 14), (2, 1, 20, 21), (7, 3, 9, 11), (3, 7, 19, 17), (8, 10, 11, 9), (3, 2, 8, 9), (2, 6, 10, 8), (6, 7, 11, 10), (12, 14, 15, 13), (5, 1, 13, 15), (0, 4, 14, 12), (1, 0, 12, 13), (18, 16, 17, 19), (0, 3, 17, 16), (4, 0, 16, 18), (7, 4, 18, 19), (20, 22, 23, 21), (5, 6, 23, 22), (6, 2, 21, 23), (1, 5, 22, 20), (24, 25, 26, 27), (28, 31, 30, 29), (28, 29, 39, 38), (26, 25, 44, 45), (31, 27, 33, 35), (27, 31, 43, 41), (32, 34, 35, 33), (27, 26, 32, 33), (26, 30, 34, 32), (30, 31, 35, 34), (36, 38, 39, 37), (29, 25, 37, 39), (24, 28, 38, 36), (25, 24, 36, 37), (42, 40, 41, 43), (24, 27, 41, 40), (28, 24, 40, 42), (31, 28, 42, 43), (44, 46, 47, 45), (29, 30, 47, 46), (30, 26, 45, 47), (25, 29, 46, 44)])
me_cube_011.polygons.foreach_set('material_index', [0, 0, 0, 0, 0, 0, 0, 0, 0, 0, 0, 0, 0, 0, 0, 0, 0, 0, 0, 0, 0, 0, 1, 1, 1, 1, 1, 1, 1, 1, 1, 1, 1, 1, 1, 1, 1, 1, 1, 1, 1, 1, 1, 1])
me_cube_011.materials.append(mat_material_025)
me_cube_011.materials.append(mat_material_024)
me_cube_011.use_remesh_preserve_volume = False
me_cube_011.use_remesh_preserve_attributes = False
me_cube_011.use_mirror_vertex_groups = False
me_cube_011.update()
me_cube_012 = bpy.data.meshes.new('Cube.012')
me_cube_012.from_pydata([(0.9056, 0.9056, -0.01532), (0.9056, -0.9056, -0.01532), (-0.9056, -0.9056, -0.01532), (-0.9056, 0.9056, -0.01532), (0.9056, 0.9056, 0.1153), (0.9056, -0.9056, 0.1153), (-0.9056, -0.9056, 0.1153), (-0.9056, 0.9056, 0.1153), (-1.911, -0.9056, -0.01532), (-1.911, 0.9056, -0.01532), (-1.911, -0.9056, 0.1153), (-1.911, 0.9056, 0.1153), (1.911, 0.9056, -0.01532), (1.911, -0.9056, -0.01532), (1.911, 0.9056, 0.1153), (1.911, -0.9056, 0.1153), (0.9056, 1.911, -0.01532), (-0.9056, 1.911, -0.01532), (0.9056, 1.911, 0.1153), (-0.9056, 1.911, 0.1153), (0.9056, -1.911, -0.01532), (-0.9056, -1.911, -0.01532), (0.9056, -1.911, 0.1153), (-0.9056, -1.911, 0.1153), (1.0, 1.0, -0.001483), (1.0, -1.0, -0.001483), (-1.0, -1.0, -0.001483), (-1.0, 1.0, -0.001483), (1.0, 1.0, 0.09852), (1.0, -1.0, 0.09852), (-1.0, -1.0, 0.09852), (-1.0, 1.0, 0.09852), (-2.0, -1.0, -0.001483), (-2.0, 1.0, -0.001483), (-2.0, -1.0, 0.09852), (-2.0, 1.0, 0.09852), (2.0, 1.0, -0.001483), (2.0, -1.0, -0.001483), (2.0, 1.0, 0.09852), (2.0, -1.0, 0.09852), (1.0, 2.0, -0.001483), (-1.0, 2.0, -0.001483), (1.0, 2.0, 0.09852), (-1.0, 2.0, 0.09852), (1.0, -2.0, -0.001483), (-1.0, -2.0, -0.001483), (1.0, -2.0, 0.09852), (-1.0, -2.0, 0.09852)], [], [(0, 1, 2, 3), (4, 7, 6, 5), (4, 5, 15, 14), (2, 1, 20, 21), (7, 3, 9, 11), (3, 7, 19, 17), (8, 10, 11, 9), (3, 2, 8, 9), (2, 6, 10, 8), (6, 7, 11, 10), (12, 14, 15, 13), (5, 1, 13, 15), (0, 4, 14, 12), (1, 0, 12, 13), (18, 16, 17, 19), (0, 3, 17, 16), (4, 0, 16, 18), (7, 4, 18, 19), (20, 22, 23, 21), (5, 6, 23, 22), (6, 2, 21, 23), (1, 5, 22, 20), (24, 25, 26, 27), (28, 31, 30, 29), (28, 29, 39, 38), (26, 25, 44, 45), (31, 27, 33, 35), (27, 31, 43, 41), (32, 34, 35, 33), (27, 26, 32, 33), (26, 30, 34, 32), (30, 31, 35, 34), (36, 38, 39, 37), (29, 25, 37, 39), (24, 28, 38, 36), (25, 24, 36, 37), (42, 40, 41, 43), (24, 27, 41, 40), (28, 24, 40, 42), (31, 28, 42, 43), (44, 46, 47, 45), (29, 30, 47, 46), (30, 26, 45, 47), (25, 29, 46, 44)])
me_cube_012.polygons.foreach_set('material_index', [0, 0, 0, 0, 0, 0, 0, 0, 0, 0, 0, 0, 0, 0, 0, 0, 0, 0, 0, 0, 0, 0, 1, 1, 1, 1, 1, 1, 1, 1, 1, 1, 1, 1, 1, 1, 1, 1, 1, 1, 1, 1, 1, 1])
me_cube_012.materials.append(mat_material_027)
me_cube_012.materials.append(mat_material_026)
me_cube_012.use_remesh_preserve_volume = False
me_cube_012.use_remesh_preserve_attributes = False
me_cube_012.use_mirror_vertex_groups = False
me_cube_012.update()
me_cube_013 = bpy.data.meshes.new('Cube.013')
me_cube_013.from_pydata([(0.9056, 0.9056, -0.01532), (0.9056, -0.9056, -0.01532), (-0.9056, -0.9056, -0.01532), (-0.9056, 0.9056, -0.01532), (0.9056, 0.9056, 0.1153), (0.9056, -0.9056, 0.1153), (-0.9056, -0.9056, 0.1153), (-0.9056, 0.9056, 0.1153), (-1.911, -0.9056, -0.01532), (-1.911, 0.9056, -0.01532), (-1.911, -0.9056, 0.1153), (-1.911, 0.9056, 0.1153), (1.911, 0.9056, -0.01532), (1.911, -0.9056, -0.01532), (1.911, 0.9056, 0.1153), (1.911, -0.9056, 0.1153), (0.9056, 1.911, -0.01532), (-0.9056, 1.911, -0.01532), (0.9056, 1.911, 0.1153), (-0.9056, 1.911, 0.1153), (0.9056, -1.911, -0.01532), (-0.9056, -1.911, -0.01532), (0.9056, -1.911, 0.1153), (-0.9056, -1.911, 0.1153), (1.0, 1.0, -0.001483), (1.0, -1.0, -0.001483), (-1.0, -1.0, -0.001483), (-1.0, 1.0, -0.001483), (1.0, 1.0, 0.09852), (1.0, -1.0, 0.09852), (-1.0, -1.0, 0.09852), (-1.0, 1.0, 0.09852), (-2.0, -1.0, -0.001483), (-2.0, 1.0, -0.001483), (-2.0, -1.0, 0.09852), (-2.0, 1.0, 0.09852), (2.0, 1.0, -0.001483), (2.0, -1.0, -0.001483), (2.0, 1.0, 0.09852), (2.0, -1.0, 0.09852), (1.0, 2.0, -0.001483), (-1.0, 2.0, -0.001483), (1.0, 2.0, 0.09852), (-1.0, 2.0, 0.09852), (1.0, -2.0, -0.001483), (-1.0, -2.0, -0.001483), (1.0, -2.0, 0.09852), (-1.0, -2.0, 0.09852)], [], [(0, 1, 2, 3), (4, 7, 6, 5), (4, 5, 15, 14), (2, 1, 20, 21), (7, 3, 9, 11), (3, 7, 19, 17), (8, 10, 11, 9), (3, 2, 8, 9), (2, 6, 10, 8), (6, 7, 11, 10), (12, 14, 15, 13), (5, 1, 13, 15), (0, 4, 14, 12), (1, 0, 12, 13), (18, 16, 17, 19), (0, 3, 17, 16), (4, 0, 16, 18), (7, 4, 18, 19), (20, 22, 23, 21), (5, 6, 23, 22), (6, 2, 21, 23), (1, 5, 22, 20), (24, 25, 26, 27), (28, 31, 30, 29), (28, 29, 39, 38), (26, 25, 44, 45), (31, 27, 33, 35), (27, 31, 43, 41), (32, 34, 35, 33), (27, 26, 32, 33), (26, 30, 34, 32), (30, 31, 35, 34), (36, 38, 39, 37), (29, 25, 37, 39), (24, 28, 38, 36), (25, 24, 36, 37), (42, 40, 41, 43), (24, 27, 41, 40), (28, 24, 40, 42), (31, 28, 42, 43), (44, 46, 47, 45), (29, 30, 47, 46), (30, 26, 45, 47), (25, 29, 46, 44)])
me_cube_013.polygons.foreach_set('material_index', [0, 0, 0, 0, 0, 0, 0, 0, 0, 0, 0, 0, 0, 0, 0, 0, 0, 0, 0, 0, 0, 0, 1, 1, 1, 1, 1, 1, 1, 1, 1, 1, 1, 1, 1, 1, 1, 1, 1, 1, 1, 1, 1, 1])
me_cube_013.materials.append(mat_material_029)
me_cube_013.materials.append(mat_material_028)
me_cube_013.use_remesh_preserve_volume = False
me_cube_013.use_remesh_preserve_attributes = False
me_cube_013.use_mirror_vertex_groups = False
me_cube_013.update()
me_cube_015 = bpy.data.meshes.new('Cube.015')
me_cube_015.from_pydata([(0.9056, 0.9056, -0.01532), (0.9056, -0.9056, -0.01532), (-0.9056, -0.9056, -0.01532), (-0.9056, 0.9056, -0.01532), (0.9056, 0.9056, 0.1153), (0.9056, -0.9056, 0.1153), (-0.9056, -0.9056, 0.1153), (-0.9056, 0.9056, 0.1153), (-1.911, -0.9056, -0.01532), (-1.911, 0.9056, -0.01532), (-1.911, -0.9056, 0.1153), (-1.911, 0.9056, 0.1153), (1.911, 0.9056, -0.01532), (1.911, -0.9056, -0.01532), (1.911, 0.9056, 0.1153), (1.911, -0.9056, 0.1153), (0.9056, 1.911, -0.01532), (-0.9056, 1.911, -0.01532), (0.9056, 1.911, 0.1153), (-0.9056, 1.911, 0.1153), (0.9056, -1.911, -0.01532), (-0.9056, -1.911, -0.01532), (0.9056, -1.911, 0.1153), (-0.9056, -1.911, 0.1153), (1.0, 1.0, -0.001483), (1.0, -1.0, -0.001483), (-1.0, -1.0, -0.001483), (-1.0, 1.0, -0.001483), (1.0, 1.0, 0.09852), (1.0, -1.0, 0.09852), (-1.0, -1.0, 0.09852), (-1.0, 1.0, 0.09852), (-2.0, -1.0, -0.001483), (-2.0, 1.0, -0.001483), (-2.0, -1.0, 0.09852), (-2.0, 1.0, 0.09852), (2.0, 1.0, -0.001483), (2.0, -1.0, -0.001483), (2.0, 1.0, 0.09852), (2.0, -1.0, 0.09852), (1.0, 2.0, -0.001483), (-1.0, 2.0, -0.001483), (1.0, 2.0, 0.09852), (-1.0, 2.0, 0.09852), (1.0, -2.0, -0.001483), (-1.0, -2.0, -0.001483), (1.0, -2.0, 0.09852), (-1.0, -2.0, 0.09852)], [], [(0, 1, 2, 3), (4, 7, 6, 5), (4, 5, 15, 14), (2, 1, 20, 21), (7, 3, 9, 11), (3, 7, 19, 17), (8, 10, 11, 9), (3, 2, 8, 9), (2, 6, 10, 8), (6, 7, 11, 10), (12, 14, 15, 13), (5, 1, 13, 15), (0, 4, 14, 12), (1, 0, 12, 13), (18, 16, 17, 19), (0, 3, 17, 16), (4, 0, 16, 18), (7, 4, 18, 19), (20, 22, 23, 21), (5, 6, 23, 22), (6, 2, 21, 23), (1, 5, 22, 20), (24, 25, 26, 27), (28, 31, 30, 29), (28, 29, 39, 38), (26, 25, 44, 45), (31, 27, 33, 35), (27, 31, 43, 41), (32, 34, 35, 33), (27, 26, 32, 33), (26, 30, 34, 32), (30, 31, 35, 34), (36, 38, 39, 37), (29, 25, 37, 39), (24, 28, 38, 36), (25, 24, 36, 37), (42, 40, 41, 43), (24, 27, 41, 40), (28, 24, 40, 42), (31, 28, 42, 43), (44, 46, 47, 45), (29, 30, 47, 46), (30, 26, 45, 47), (25, 29, 46, 44)])
me_cube_015.polygons.foreach_set('material_index', [0, 0, 0, 0, 0, 0, 0, 0, 0, 0, 0, 0, 0, 0, 0, 0, 0, 0, 0, 0, 0, 0, 1, 1, 1, 1, 1, 1, 1, 1, 1, 1, 1, 1, 1, 1, 1, 1, 1, 1, 1, 1, 1, 1])
me_cube_015.materials.append(mat_material_033)
me_cube_015.materials.append(mat_material_032)
me_cube_015.use_remesh_preserve_volume = False
me_cube_015.use_remesh_preserve_attributes = False
me_cube_015.use_mirror_vertex_groups = False
me_cube_015.update()
me_cube_014 = bpy.data.meshes.new('Cube.014')
me_cube_014.from_pydata([(0.9056, 0.9056, -0.01532), (0.9056, -0.9056, -0.01532), (-0.9056, -0.9056, -0.01532), (-0.9056, 0.9056, -0.01532), (0.9056, 0.9056, 0.1153), (0.9056, -0.9056, 0.1153), (-0.9056, -0.9056, 0.1153), (-0.9056, 0.9056, 0.1153), (-1.911, -0.9056, -0.01532), (-1.911, 0.9056, -0.01532), (-1.911, -0.9056, 0.1153), (-1.911, 0.9056, 0.1153), (1.911, 0.9056, -0.01532), (1.911, -0.9056, -0.01532), (1.911, 0.9056, 0.1153), (1.911, -0.9056, 0.1153), (0.9056, 1.911, -0.01532), (-0.9056, 1.911, -0.01532), (0.9056, 1.911, 0.1153), (-0.9056, 1.911, 0.1153), (0.9056, -1.911, -0.01532), (-0.9056, -1.911, -0.01532), (0.9056, -1.911, 0.1153), (-0.9056, -1.911, 0.1153), (1.0, 1.0, -0.001483), (1.0, -1.0, -0.001483), (-1.0, -1.0, -0.001483), (-1.0, 1.0, -0.001483), (1.0, 1.0, 0.09852), (1.0, -1.0, 0.09852), (-1.0, -1.0, 0.09852), (-1.0, 1.0, 0.09852), (-2.0, -1.0, -0.001483), (-2.0, 1.0, -0.001483), (-2.0, -1.0, 0.09852), (-2.0, 1.0, 0.09852), (2.0, 1.0, -0.001483), (2.0, -1.0, -0.001483), (2.0, 1.0, 0.09852), (2.0, -1.0, 0.09852), (1.0, 2.0, -0.001483), (-1.0, 2.0, -0.001483), (1.0, 2.0, 0.09852), (-1.0, 2.0, 0.09852), (1.0, -2.0, -0.001483), (-1.0, -2.0, -0.001483), (1.0, -2.0, 0.09852), (-1.0, -2.0, 0.09852)], [], [(0, 1, 2, 3), (4, 7, 6, 5), (4, 5, 15, 14), (2, 1, 20, 21), (7, 3, 9, 11), (3, 7, 19, 17), (8, 10, 11, 9), (3, 2, 8, 9), (2, 6, 10, 8), (6, 7, 11, 10), (12, 14, 15, 13), (5, 1, 13, 15), (0, 4, 14, 12), (1, 0, 12, 13), (18, 16, 17, 19), (0, 3, 17, 16), (4, 0, 16, 18), (7, 4, 18, 19), (20, 22, 23, 21), (5, 6, 23, 22), (6, 2, 21, 23), (1, 5, 22, 20), (24, 25, 26, 27), (28, 31, 30, 29), (28, 29, 39, 38), (26, 25, 44, 45), (31, 27, 33, 35), (27, 31, 43, 41), (32, 34, 35, 33), (27, 26, 32, 33), (26, 30, 34, 32), (30, 31, 35, 34), (36, 38, 39, 37), (29, 25, 37, 39), (24, 28, 38, 36), (25, 24, 36, 37), (42, 40, 41, 43), (24, 27, 41, 40), (28, 24, 40, 42), (31, 28, 42, 43), (44, 46, 47, 45), (29, 30, 47, 46), (30, 26, 45, 47), (25, 29, 46, 44)])
me_cube_014.polygons.foreach_set('material_index', [0, 0, 0, 0, 0, 0, 0, 0, 0, 0, 0, 0, 0, 0, 0, 0, 0, 0, 0, 0, 0, 0, 1, 1, 1, 1, 1, 1, 1, 1, 1, 1, 1, 1, 1, 1, 1, 1, 1, 1, 1, 1, 1, 1])
me_cube_014.materials.append(mat_material_031)
me_cube_014.materials.append(mat_material_030)
me_cube_014.use_remesh_preserve_volume = False
me_cube_014.use_remesh_preserve_attributes = False
me_cube_014.use_mirror_vertex_groups = False
me_cube_014.update()

# ---- objects
ob_cube_008 = bpy.data.objects.new('Cube.008', me_cube_016)
ob_cube = bpy.data.objects.new('Cube', me_cube)
ob_lamp = bpy.data.objects.new('Lamp', light_lamp)
ob_camera = bpy.data.objects.new('Camera', cam_camera)
ob_cube_001 = bpy.data.objects.new('Cube.001', me_cube_001)
ob_cube_003 = bpy.data.objects.new('Cube.003', me_cube_003)
ob_cube_002 = bpy.data.objects.new('Cube.002', me_cube_002)
ob_cube_005 = bpy.data.objects.new('Cube.005', me_cube_005)
ob_cube_004 = bpy.data.objects.new('Cube.004', me_cube_004)
ob_cube_010 = bpy.data.objects.new('Cube.010', me_cube_010)
ob_cube_009 = bpy.data.objects.new('Cube.009', me_cube_009)
ob_cube_007 = bpy.data.objects.new('Cube.007', me_cube_007)
ob_lamp_001 = bpy.data.objects.new('Lamp.001', light_lamp_001)
ob_cube_011 = bpy.data.objects.new('Cube.011', me_cube_011)
ob_cube_006 = bpy.data.objects.new('Cube.006', me_cube_012)
ob_cube_012 = bpy.data.objects.new('Cube.012', me_cube_013)
ob_cube_014 = bpy.data.objects.new('Cube.014', me_cube_015)
ob_cube_013 = bpy.data.objects.new('Cube.013', me_cube_014)

# ---- transforms, parenting, visibility, modifiers, constraints
ob_cube_008.location = (1.183, 0.9534, 1.141)
ob_cube_008.lineart.crease_threshold = 0.0
ob_cube.location = (0.0, 0.0, 0.0)
ob_cube.lock_rotations_4d = False
ob_cube.empty_display_type = 'ARROWS'
ob_cube.lineart.crease_threshold = 0.0
ob_lamp.location = (4.076, 1.005, 5.904)
ob_lamp.rotation_euler = (0.6503, 0.05522, 1.866)
ob_lamp.lock_rotations_4d = False
ob_lamp.empty_display_type = 'ARROWS'
ob_lamp.color = (0.0, 0.0, 0.0, 0.0)
ob_lamp.lineart.crease_threshold = 0.0
ob_camera.location = (23.42, 24.57, 21.35)
ob_camera.rotation_euler = (1.01, 0.0319, 2.466)
ob_camera.lock_rotations_4d = False
ob_camera.empty_display_type = 'ARROWS'
ob_camera.color = (0.0, 0.0, 0.0, 0.0)
ob_camera.display_type = 'WIRE'
ob_camera.lineart.crease_threshold = 0.0
ob_cube_001.location = (4.0, 0.0, 0.0)
ob_cube_001.lock_rotations_4d = False
ob_cube_001.empty_display_type = 'ARROWS'
ob_cube_001.lineart.crease_threshold = 0.0
ob_cube_003.location = (2.0, 3.0, 0.0)
ob_cube_003.lock_rotations_4d = False
ob_cube_003.empty_display_type = 'ARROWS'
ob_cube_003.lineart.crease_threshold = 0.0
ob_cube_002.location = (6.0, 3.0, 0.0)
ob_cube_002.lock_rotations_4d = False
ob_cube_002.empty_display_type = 'ARROWS'
ob_cube_002.lineart.crease_threshold = 0.0
ob_cube_005.location = (-2.0, -3.0, 0.0)
ob_cube_005.lock_rotations_4d = False
ob_cube_005.empty_display_type = 'ARROWS'
ob_cube_005.lineart.crease_threshold = 0.0
ob_cube_004.location = (2.0, -3.0, 0.0)
ob_cube_004.lock_rotations_4d = False
ob_cube_004.empty_display_type = 'ARROWS'
ob_cube_004.lineart.crease_threshold = 0.0
ob_cube_010.location = (-8.0, 0.0, 0.0)
ob_cube_010.lock_rotations_4d = False
ob_cube_010.empty_display_type = 'ARROWS'
ob_cube_010.lineart.crease_threshold = 0.0
ob_cube_009.location = (-2.0, 3.0, 0.0)
ob_cube_009.lock_rotations_4d = False
ob_cube_009.empty_display_type = 'ARROWS'
ob_cube_009.lineart.crease_threshold = 0.0
ob_cube_007.location = (-6.0, -3.0, 0.0)
ob_cube_007.lock_rotations_4d = False
ob_cube_007.empty_display_type = 'ARROWS'
ob_cube_007.lineart.crease_threshold = 0.0
ob_lamp_001.location = (-3.924, 1.005, 5.904)
ob_lamp_001.rotation_euler = (0.6503, 0.05522, 1.866)
ob_lamp_001.lock_rotations_4d = False
ob_lamp_001.empty_display_type = 'ARROWS'
ob_lamp_001.color = (0.0, 0.0, 0.0, 0.0)
ob_lamp_001.lineart.crease_threshold = 0.0
ob_cube_011.location = (-4.0, 0.0, 0.0)
ob_cube_011.lock_rotations_4d = False
ob_cube_011.empty_display_type = 'ARROWS'
ob_cube_011.lineart.crease_threshold = 0.0
ob_cube_006.location = (6.0, -3.0, 0.0)
ob_cube_006.lock_rotations_4d = False
ob_cube_006.empty_display_type = 'ARROWS'
ob_cube_006.lineart.crease_threshold = 0.0
ob_cube_012.location = (4.0, -6.0, 0.0)
ob_cube_012.lock_rotations_4d = False
ob_cube_012.empty_display_type = 'ARROWS'
ob_cube_012.lineart.crease_threshold = 0.0
ob_cube_014.location = (4.0, 6.0, 0.0)
ob_cube_014.lock_rotations_4d = False
ob_cube_014.empty_display_type = 'ARROWS'
ob_cube_014.lineart.crease_threshold = 0.0
ob_cube_013.location = (0.0, 6.0, 0.0)
ob_cube_013.lock_rotations_4d = False
ob_cube_013.empty_display_type = 'ARROWS'
ob_cube_013.lineart.crease_threshold = 0.0

# ---- collection membership
col_collection_1.objects.link(ob_cube_008)
col_collection_1.objects.link(ob_cube)
col_collection_1.objects.link(ob_lamp)
col_collection_1.objects.link(ob_camera)
col_collection_1.objects.link(ob_cube_001)
col_collection_1.objects.link(ob_cube_003)
col_collection_1.objects.link(ob_cube_002)
col_collection_1.objects.link(ob_cube_005)
col_collection_1.objects.link(ob_cube_004)
col_collection_1.objects.link(ob_cube_010)
col_collection_1.objects.link(ob_cube_009)
col_collection_1.objects.link(ob_cube_007)
col_collection_1.objects.link(ob_lamp_001)
col_collection_1.objects.link(ob_cube_011)
col_collection_1.objects.link(ob_cube_006)
col_collection_1.objects.link(ob_cube_012)
col_collection_1.objects.link(ob_cube_014)
col_collection_1.objects.link(ob_cube_013)

# ---- scene / render settings (as saved in the file)
scene.camera = ob_camera
scene.frame_start = 1; scene.frame_end = 250; scene.frame_set(1)
scene.render.engine = 'CYCLES'
scene.render.resolution_percentage = 50
scene.render.dither_intensity = 0.0
scene.cycles.use_denoising = False
scene.cycles.samples = 128
scene.cycles.sampling_pattern = 'TABULATED_SOBOL'
scene.cycles.use_adaptive_sampling = False
scene.cycles.use_light_tree = False
scene.cycles.blur_glossy = 0.0
scene.cycles.sample_clamp_indirect = 0.0
scene.view_settings.view_transform = 'Standard'
bpy.context.view_layer.update()

